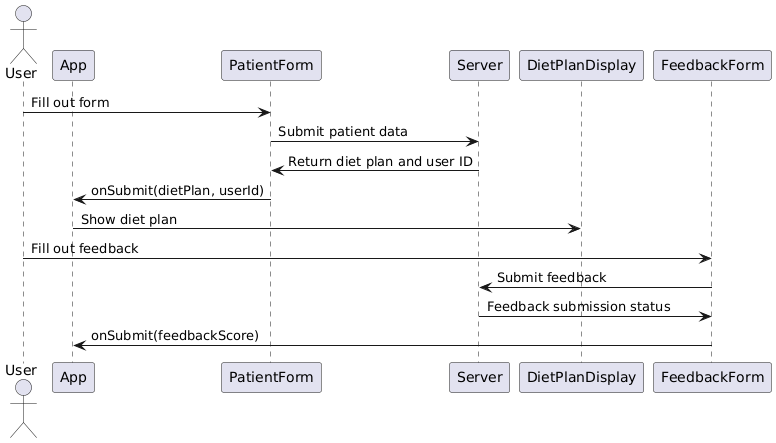

The diagram above was rendered by PlantUML. Its source (embedded in the PNG):
@startuml
actor User
participant App
participant PatientForm
participant Server
participant DietPlanDisplay
participant FeedbackForm

User -> PatientForm: Fill out form
PatientForm -> Server: Submit patient data
Server -> PatientForm: Return diet plan and user ID
PatientForm -> App: onSubmit(dietPlan, userId)
App -> DietPlanDisplay: Show diet plan
User -> FeedbackForm: Fill out feedback
FeedbackForm -> Server: Submit feedback
Server -> FeedbackForm: Feedback submission status
FeedbackForm -> App: onSubmit(feedbackScore)
@enduml